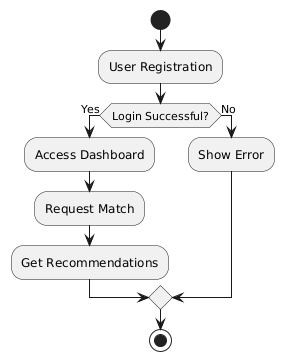

The diagram above was rendered by PlantUML. Its source (embedded in the PNG):
@startuml
start
:User Registration;
if (Login Successful?) then (Yes)
  :Access Dashboard;
  :Request Match;
  :Get Recommendations;
else (No)
  :Show Error;
endif
stop
@enduml